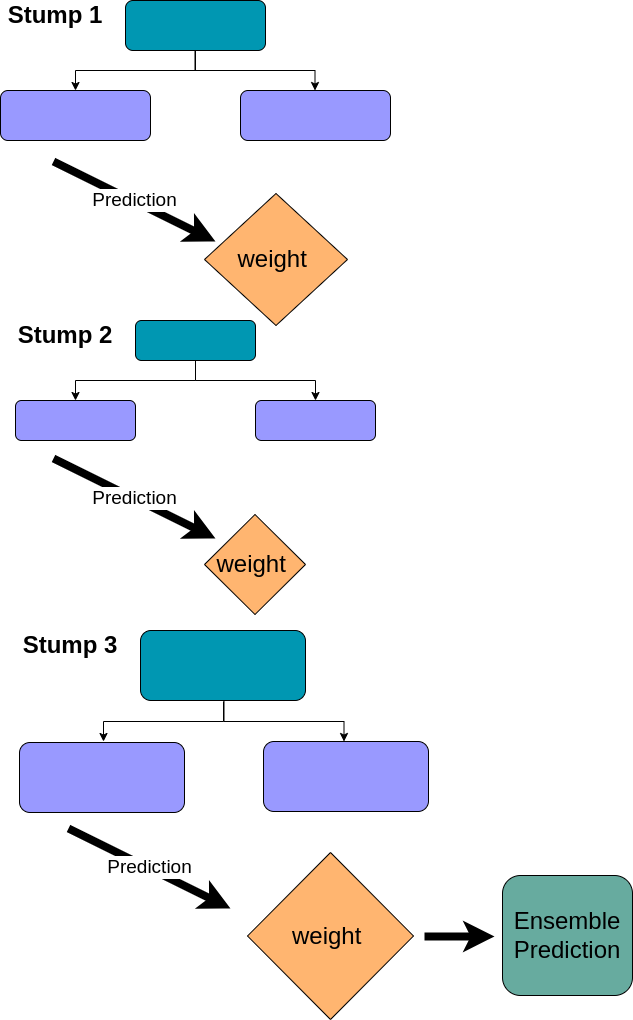

The diagram above was exported from draw.io. Its source (the exported page's mxGraphModel, read from the mxfile embedded in the PNG):
<mxGraphModel dx="1364" dy="879" grid="1" gridSize="10" guides="1" tooltips="1" connect="1" arrows="1" fold="1" page="1" pageScale="1" pageWidth="827" pageHeight="1169" math="0" shadow="0">
  <root>
    <mxCell id="WIyWlLk6GJQsqaUBKTNV-0" />
    <mxCell id="WIyWlLk6GJQsqaUBKTNV-1" parent="WIyWlLk6GJQsqaUBKTNV-0" />
    <mxCell id="GGNOT0gTM_ERralXrxpW-50" value="" style="rounded=1;whiteSpace=wrap;html=1;fontSize=12;glass=0;strokeWidth=1;shadow=0;fillColor=#0097B2;" parent="WIyWlLk6GJQsqaUBKTNV-1" vertex="1">
      <mxGeometry x="830" y="80" width="140" height="50" as="geometry" />
    </mxCell>
    <mxCell id="GGNOT0gTM_ERralXrxpW-53" value="" style="rounded=1;whiteSpace=wrap;html=1;fontSize=12;glass=0;strokeWidth=1;shadow=0;fillColor=#9999FF;" parent="WIyWlLk6GJQsqaUBKTNV-1" vertex="1">
      <mxGeometry x="945" y="170" width="150" height="50" as="geometry" />
    </mxCell>
    <mxCell id="GGNOT0gTM_ERralXrxpW-60" value="" style="endArrow=classic;html=1;rounded=0;exitX=0.5;exitY=1;exitDx=0;exitDy=0;entryX=0.5;entryY=0;entryDx=0;entryDy=0;" parent="WIyWlLk6GJQsqaUBKTNV-1" edge="1">
      <mxGeometry width="50" height="50" relative="1" as="geometry">
        <mxPoint x="900" y="130" as="sourcePoint" />
        <mxPoint x="780" y="170" as="targetPoint" />
        <Array as="points">
          <mxPoint x="900" y="150" />
          <mxPoint x="780" y="150" />
        </Array>
      </mxGeometry>
    </mxCell>
    <mxCell id="GGNOT0gTM_ERralXrxpW-61" value="" style="endArrow=classic;html=1;rounded=0;exitX=0.5;exitY=1;exitDx=0;exitDy=0;entryX=0.5;entryY=0;entryDx=0;entryDy=0;" parent="WIyWlLk6GJQsqaUBKTNV-1" edge="1">
      <mxGeometry width="50" height="50" relative="1" as="geometry">
        <mxPoint x="899.5" y="130" as="sourcePoint" />
        <mxPoint x="1019.5" y="170" as="targetPoint" />
        <Array as="points">
          <mxPoint x="899.5" y="150" />
          <mxPoint x="1019.5" y="150" />
        </Array>
      </mxGeometry>
    </mxCell>
    <mxCell id="zhPsN1pvjReMHpLs6B25-0" value="&lt;b&gt;&lt;font style=&quot;font-size: 24px;&quot;&gt;Stump 1&lt;/font&gt;&lt;/b&gt;" style="text;html=1;strokeColor=none;fillColor=none;align=center;verticalAlign=middle;whiteSpace=wrap;rounded=0;" vertex="1" parent="WIyWlLk6GJQsqaUBKTNV-1">
      <mxGeometry x="710" y="80" width="100" height="30" as="geometry" />
    </mxCell>
    <mxCell id="zhPsN1pvjReMHpLs6B25-4" value="" style="endArrow=classic;html=1;rounded=0;strokeWidth=8;" edge="1" parent="WIyWlLk6GJQsqaUBKTNV-1">
      <mxGeometry relative="1" as="geometry">
        <mxPoint x="758" y="241" as="sourcePoint" />
        <mxPoint x="920" y="321" as="targetPoint" />
        <Array as="points" />
      </mxGeometry>
    </mxCell>
    <mxCell id="zhPsN1pvjReMHpLs6B25-5" value="&lt;font style=&quot;font-size: 19px;&quot;&gt;Prediction&lt;/font&gt;" style="edgeLabel;resizable=0;html=1;align=center;verticalAlign=middle;" connectable="0" vertex="1" parent="zhPsN1pvjReMHpLs6B25-4">
      <mxGeometry relative="1" as="geometry">
        <mxPoint y="-1" as="offset" />
      </mxGeometry>
    </mxCell>
    <mxCell id="zhPsN1pvjReMHpLs6B25-11" value="" style="endArrow=classic;html=1;rounded=0;strokeWidth=8;" edge="1" parent="WIyWlLk6GJQsqaUBKTNV-1">
      <mxGeometry relative="1" as="geometry">
        <mxPoint x="1129" y="1016" as="sourcePoint" />
        <mxPoint x="1199" y="1016" as="targetPoint" />
        <Array as="points" />
      </mxGeometry>
    </mxCell>
    <mxCell id="zhPsN1pvjReMHpLs6B25-13" value="&lt;span style=&quot;font-size: 24px;&quot;&gt;Ensemble &lt;br&gt;Prediction&lt;/span&gt;" style="rounded=1;whiteSpace=wrap;html=1;fillColor=#67AB9F;" vertex="1" parent="WIyWlLk6GJQsqaUBKTNV-1">
      <mxGeometry x="1207" y="955" width="130" height="120" as="geometry" />
    </mxCell>
    <mxCell id="zhPsN1pvjReMHpLs6B25-19" value="&lt;font style=&quot;font-size: 24px;&quot;&gt;weight&amp;nbsp;&lt;/font&gt;" style="rhombus;whiteSpace=wrap;html=1;fillColor=#FFB570;" vertex="1" parent="WIyWlLk6GJQsqaUBKTNV-1">
      <mxGeometry x="909" y="273" width="143" height="132" as="geometry" />
    </mxCell>
    <mxCell id="zhPsN1pvjReMHpLs6B25-28" value="" style="rounded=1;whiteSpace=wrap;html=1;fontSize=12;glass=0;strokeWidth=1;shadow=0;fillColor=#0097B2;" vertex="1" parent="WIyWlLk6GJQsqaUBKTNV-1">
      <mxGeometry x="840" y="400" width="120" height="40" as="geometry" />
    </mxCell>
    <mxCell id="zhPsN1pvjReMHpLs6B25-29" value="" style="rounded=1;whiteSpace=wrap;html=1;fontSize=12;glass=0;strokeWidth=1;shadow=0;fillColor=#9999FF;" vertex="1" parent="WIyWlLk6GJQsqaUBKTNV-1">
      <mxGeometry x="720" y="480" width="120" height="40" as="geometry" />
    </mxCell>
    <mxCell id="zhPsN1pvjReMHpLs6B25-30" value="" style="rounded=1;whiteSpace=wrap;html=1;fontSize=12;glass=0;strokeWidth=1;shadow=0;fillColor=#9999FF;" vertex="1" parent="WIyWlLk6GJQsqaUBKTNV-1">
      <mxGeometry x="960" y="480" width="120" height="40" as="geometry" />
    </mxCell>
    <mxCell id="zhPsN1pvjReMHpLs6B25-31" value="" style="endArrow=classic;html=1;rounded=0;exitX=0.5;exitY=1;exitDx=0;exitDy=0;entryX=0.5;entryY=0;entryDx=0;entryDy=0;" edge="1" parent="WIyWlLk6GJQsqaUBKTNV-1">
      <mxGeometry width="50" height="50" relative="1" as="geometry">
        <mxPoint x="900" y="440" as="sourcePoint" />
        <mxPoint x="780" y="480" as="targetPoint" />
        <Array as="points">
          <mxPoint x="900" y="460" />
          <mxPoint x="780" y="460" />
        </Array>
      </mxGeometry>
    </mxCell>
    <mxCell id="zhPsN1pvjReMHpLs6B25-32" value="" style="endArrow=classic;html=1;rounded=0;exitX=0.5;exitY=1;exitDx=0;exitDy=0;entryX=0.5;entryY=0;entryDx=0;entryDy=0;" edge="1" parent="WIyWlLk6GJQsqaUBKTNV-1">
      <mxGeometry width="50" height="50" relative="1" as="geometry">
        <mxPoint x="900" y="440" as="sourcePoint" />
        <mxPoint x="1020" y="480" as="targetPoint" />
        <Array as="points">
          <mxPoint x="900" y="460" />
          <mxPoint x="1020" y="460" />
        </Array>
      </mxGeometry>
    </mxCell>
    <mxCell id="zhPsN1pvjReMHpLs6B25-33" value="&lt;b&gt;&lt;font style=&quot;font-size: 24px;&quot;&gt;Stump 2&lt;/font&gt;&lt;/b&gt;" style="text;html=1;strokeColor=none;fillColor=none;align=center;verticalAlign=middle;whiteSpace=wrap;rounded=0;" vertex="1" parent="WIyWlLk6GJQsqaUBKTNV-1">
      <mxGeometry x="720" y="400" width="100" height="30" as="geometry" />
    </mxCell>
    <mxCell id="zhPsN1pvjReMHpLs6B25-34" value="" style="endArrow=classic;html=1;rounded=0;strokeWidth=8;" edge="1" parent="WIyWlLk6GJQsqaUBKTNV-1">
      <mxGeometry relative="1" as="geometry">
        <mxPoint x="758" y="538" as="sourcePoint" />
        <mxPoint x="920" y="618" as="targetPoint" />
        <Array as="points" />
      </mxGeometry>
    </mxCell>
    <mxCell id="zhPsN1pvjReMHpLs6B25-35" value="&lt;font style=&quot;font-size: 19px;&quot;&gt;Prediction&lt;/font&gt;" style="edgeLabel;resizable=0;html=1;align=center;verticalAlign=middle;" connectable="0" vertex="1" parent="zhPsN1pvjReMHpLs6B25-34">
      <mxGeometry relative="1" as="geometry" />
    </mxCell>
    <mxCell id="zhPsN1pvjReMHpLs6B25-44" value="&lt;font style=&quot;font-size: 24px;&quot;&gt;weight&amp;nbsp;&lt;/font&gt;" style="rhombus;whiteSpace=wrap;html=1;fillColor=#FFB570;" vertex="1" parent="WIyWlLk6GJQsqaUBKTNV-1">
      <mxGeometry x="909" y="594" width="101" height="100" as="geometry" />
    </mxCell>
    <mxCell id="zhPsN1pvjReMHpLs6B25-51" value="" style="rounded=1;whiteSpace=wrap;html=1;fontSize=12;glass=0;strokeWidth=1;shadow=0;fillColor=#9999FF;" vertex="1" parent="WIyWlLk6GJQsqaUBKTNV-1">
      <mxGeometry x="705" y="170" width="150" height="50" as="geometry" />
    </mxCell>
    <mxCell id="zhPsN1pvjReMHpLs6B25-53" value="" style="rounded=1;whiteSpace=wrap;html=1;fontSize=12;glass=0;strokeWidth=1;shadow=0;fillColor=#0097B2;" vertex="1" parent="WIyWlLk6GJQsqaUBKTNV-1">
      <mxGeometry x="845" y="710" width="165" height="70" as="geometry" />
    </mxCell>
    <mxCell id="zhPsN1pvjReMHpLs6B25-55" value="" style="endArrow=classic;html=1;rounded=0;exitX=0.5;exitY=1;exitDx=0;exitDy=0;entryX=0.5;entryY=0;entryDx=0;entryDy=0;" edge="1" parent="WIyWlLk6GJQsqaUBKTNV-1">
      <mxGeometry width="50" height="50" relative="1" as="geometry">
        <mxPoint x="928" y="781" as="sourcePoint" />
        <mxPoint x="808" y="821" as="targetPoint" />
        <Array as="points">
          <mxPoint x="928" y="801" />
          <mxPoint x="808" y="801" />
        </Array>
      </mxGeometry>
    </mxCell>
    <mxCell id="zhPsN1pvjReMHpLs6B25-56" value="" style="endArrow=classic;html=1;rounded=0;exitX=0.5;exitY=1;exitDx=0;exitDy=0;entryX=0.5;entryY=0;entryDx=0;entryDy=0;" edge="1" parent="WIyWlLk6GJQsqaUBKTNV-1">
      <mxGeometry width="50" height="50" relative="1" as="geometry">
        <mxPoint x="928.5" y="781" as="sourcePoint" />
        <mxPoint x="1048.5" y="821" as="targetPoint" />
        <Array as="points">
          <mxPoint x="928.5" y="801" />
          <mxPoint x="1048.5" y="801" />
        </Array>
      </mxGeometry>
    </mxCell>
    <mxCell id="zhPsN1pvjReMHpLs6B25-57" value="&lt;b&gt;&lt;font style=&quot;font-size: 24px;&quot;&gt;Stump 3&lt;/font&gt;&lt;/b&gt;" style="text;html=1;strokeColor=none;fillColor=none;align=center;verticalAlign=middle;whiteSpace=wrap;rounded=0;" vertex="1" parent="WIyWlLk6GJQsqaUBKTNV-1">
      <mxGeometry x="725" y="710" width="100" height="30" as="geometry" />
    </mxCell>
    <mxCell id="zhPsN1pvjReMHpLs6B25-58" value="" style="endArrow=classic;html=1;rounded=0;strokeWidth=8;" edge="1" parent="WIyWlLk6GJQsqaUBKTNV-1">
      <mxGeometry relative="1" as="geometry">
        <mxPoint x="773" y="908" as="sourcePoint" />
        <mxPoint x="935" y="988" as="targetPoint" />
        <Array as="points" />
      </mxGeometry>
    </mxCell>
    <mxCell id="zhPsN1pvjReMHpLs6B25-59" value="&lt;font style=&quot;font-size: 19px;&quot;&gt;Prediction&lt;/font&gt;" style="edgeLabel;resizable=0;html=1;align=center;verticalAlign=middle;" connectable="0" vertex="1" parent="zhPsN1pvjReMHpLs6B25-58">
      <mxGeometry relative="1" as="geometry">
        <mxPoint y="-1" as="offset" />
      </mxGeometry>
    </mxCell>
    <mxCell id="zhPsN1pvjReMHpLs6B25-60" value="&lt;font style=&quot;font-size: 24px;&quot;&gt;weight&amp;nbsp;&lt;/font&gt;" style="rhombus;whiteSpace=wrap;html=1;fillColor=#FFB570;" vertex="1" parent="WIyWlLk6GJQsqaUBKTNV-1">
      <mxGeometry x="952" y="932" width="166" height="167" as="geometry" />
    </mxCell>
    <mxCell id="zhPsN1pvjReMHpLs6B25-63" value="" style="rounded=1;whiteSpace=wrap;html=1;fontSize=12;glass=0;strokeWidth=1;shadow=0;fillColor=#9999FF;" vertex="1" parent="WIyWlLk6GJQsqaUBKTNV-1">
      <mxGeometry x="724" y="822" width="165" height="70" as="geometry" />
    </mxCell>
    <mxCell id="zhPsN1pvjReMHpLs6B25-64" value="" style="rounded=1;whiteSpace=wrap;html=1;fontSize=12;glass=0;strokeWidth=1;shadow=0;fillColor=#9999FF;" vertex="1" parent="WIyWlLk6GJQsqaUBKTNV-1">
      <mxGeometry x="968" y="821" width="165" height="70" as="geometry" />
    </mxCell>
  </root>
</mxGraphModel>